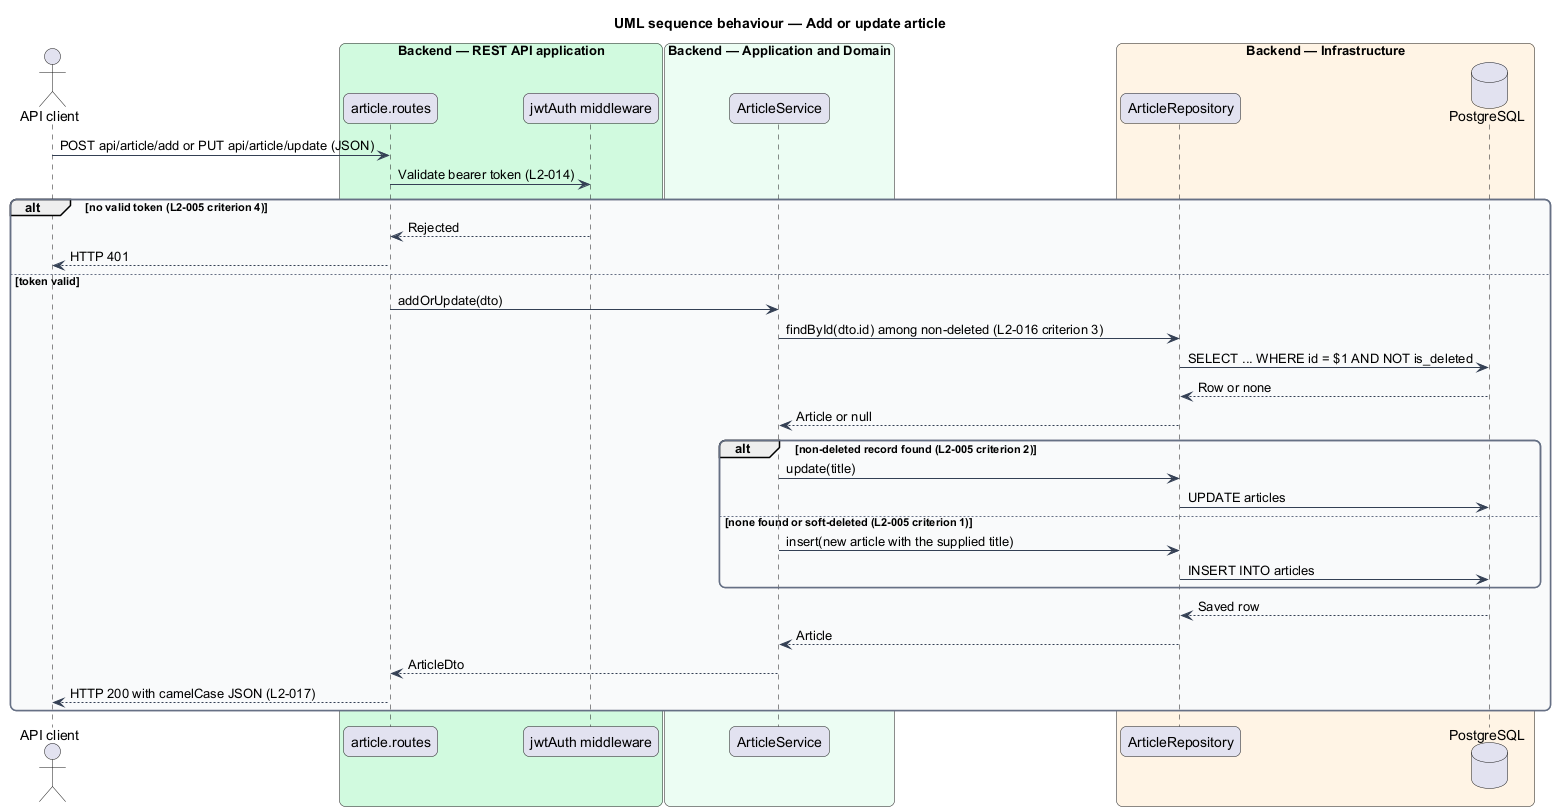

The diagram above was rendered by PlantUML. Its source (embedded in the PNG):
@startuml
title UML sequence behaviour — Add or update article
skinparam backgroundColor #FFFFFF
skinparam shadowing false
skinparam roundcorner 12
skinparam defaultFontName Arial
skinparam ArrowColor #344054
skinparam rectangle {
  BorderColor #344054
  FontColor #101828
}
skinparam package {
  BorderColor #667085
  FontColor #101828
  BackgroundColor #F9FAFB
}
actor "API client" as actor
box "Backend — REST API application" #D1FADF
  participant "article.routes" as routes
  participant "jwtAuth middleware" as auth
end box
box "Backend — Application and Domain" #ECFDF3
  participant "ArticleService" as service
end box
box "Backend — Infrastructure" #FFF4E5
  participant "ArticleRepository" as repo
  database "PostgreSQL" as db
end box
actor -> routes : POST api/article/add or PUT api/article/update (JSON)
routes -> auth : Validate bearer token (L2-014)
alt no valid token (L2-005 criterion 4)
  auth --> routes : Rejected
  routes --> actor : HTTP 401
else token valid
  routes -> service : addOrUpdate(dto)
  service -> repo : findById(dto.id) among non-deleted (L2-016 criterion 3)
  repo -> db : SELECT ... WHERE id = $1 AND NOT is_deleted
  db --> repo : Row or none
  repo --> service : Article or null
  alt non-deleted record found (L2-005 criterion 2)
    service -> repo : update(title)
    repo -> db : UPDATE articles
  else none found or soft-deleted (L2-005 criterion 1)
    service -> repo : insert(new article with the supplied title)
    repo -> db : INSERT INTO articles
  end
  db --> repo : Saved row
  repo --> service : Article
  service --> routes : ArticleDto
  routes --> actor : HTTP 200 with camelCase JSON (L2-017)
end
@enduml